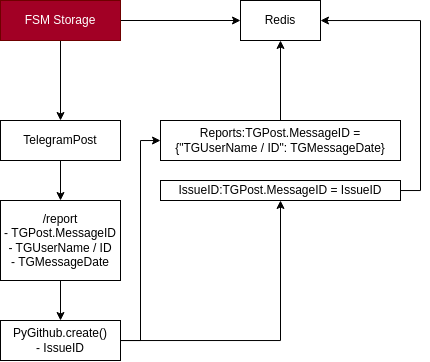

The diagram above was exported from draw.io. Its source (the exported page's mxGraphModel, read from the mxfile embedded in the PNG):
<mxGraphModel dx="598" dy="729" grid="1" gridSize="10" guides="1" tooltips="1" connect="1" arrows="1" fold="1" page="1" pageScale="1" pageWidth="850" pageHeight="1100" math="0" shadow="0">
  <root>
    <mxCell id="0" />
    <mxCell id="1" parent="0" />
    <mxCell id="R2owunQEgLAnWQz2HYs--9" value="" style="edgeStyle=orthogonalEdgeStyle;rounded=0;orthogonalLoop=1;jettySize=auto;html=1;" edge="1" parent="1" source="R2owunQEgLAnWQz2HYs--1" target="R2owunQEgLAnWQz2HYs--8">
      <mxGeometry relative="1" as="geometry" />
    </mxCell>
    <mxCell id="R2owunQEgLAnWQz2HYs--1" value="TelegramPost" style="rounded=0;whiteSpace=wrap;html=1;" vertex="1" parent="1">
      <mxGeometry x="360" y="200" width="120" height="40" as="geometry" />
    </mxCell>
    <mxCell id="R2owunQEgLAnWQz2HYs--2" value="Redis" style="rounded=0;whiteSpace=wrap;html=1;" vertex="1" parent="1">
      <mxGeometry x="600" y="80" width="80" height="40" as="geometry" />
    </mxCell>
    <mxCell id="R2owunQEgLAnWQz2HYs--6" style="edgeStyle=orthogonalEdgeStyle;rounded=0;orthogonalLoop=1;jettySize=auto;html=1;" edge="1" parent="1" source="R2owunQEgLAnWQz2HYs--4" target="R2owunQEgLAnWQz2HYs--1">
      <mxGeometry relative="1" as="geometry" />
    </mxCell>
    <mxCell id="R2owunQEgLAnWQz2HYs--7" style="edgeStyle=orthogonalEdgeStyle;rounded=0;orthogonalLoop=1;jettySize=auto;html=1;" edge="1" parent="1" source="R2owunQEgLAnWQz2HYs--4" target="R2owunQEgLAnWQz2HYs--2">
      <mxGeometry relative="1" as="geometry" />
    </mxCell>
    <mxCell id="R2owunQEgLAnWQz2HYs--4" value="FSM Storage" style="whiteSpace=wrap;html=1;rounded=0;fillColor=#a20025;fontColor=#ffffff;strokeColor=#6F0000;" vertex="1" parent="1">
      <mxGeometry x="360" y="80" width="120" height="40" as="geometry" />
    </mxCell>
    <mxCell id="R2owunQEgLAnWQz2HYs--19" value="" style="edgeStyle=orthogonalEdgeStyle;rounded=0;orthogonalLoop=1;jettySize=auto;html=1;" edge="1" parent="1" source="R2owunQEgLAnWQz2HYs--8" target="R2owunQEgLAnWQz2HYs--18">
      <mxGeometry relative="1" as="geometry" />
    </mxCell>
    <mxCell id="R2owunQEgLAnWQz2HYs--8" value="/report&lt;div&gt;-&amp;nbsp;&lt;span style=&quot;background-color: transparent; color: light-dark(rgb(0, 0, 0), rgb(255, 255, 255));&quot;&gt;TGPost.&lt;/span&gt;&lt;span style=&quot;background-color: transparent; color: light-dark(rgb(0, 0, 0), rgb(255, 255, 255));&quot;&gt;MessageID&lt;/span&gt;&lt;/div&gt;&lt;div&gt;&lt;span style=&quot;background-color: transparent; color: light-dark(rgb(0, 0, 0), rgb(255, 255, 255));&quot;&gt;- TGUserName / ID&lt;/span&gt;&lt;/div&gt;&lt;div&gt;&lt;span style=&quot;background-color: transparent; color: light-dark(rgb(0, 0, 0), rgb(255, 255, 255));&quot;&gt;- TGMessageDate&lt;/span&gt;&lt;/div&gt;" style="whiteSpace=wrap;html=1;rounded=0;" vertex="1" parent="1">
      <mxGeometry x="360" y="280" width="120" height="80" as="geometry" />
    </mxCell>
    <mxCell id="R2owunQEgLAnWQz2HYs--29" style="edgeStyle=orthogonalEdgeStyle;rounded=0;orthogonalLoop=1;jettySize=auto;html=1;" edge="1" parent="1" source="R2owunQEgLAnWQz2HYs--18" target="R2owunQEgLAnWQz2HYs--23">
      <mxGeometry relative="1" as="geometry">
        <Array as="points">
          <mxPoint x="500" y="420" />
          <mxPoint x="500" y="220" />
        </Array>
      </mxGeometry>
    </mxCell>
    <mxCell id="R2owunQEgLAnWQz2HYs--30" style="edgeStyle=orthogonalEdgeStyle;rounded=0;orthogonalLoop=1;jettySize=auto;html=1;" edge="1" parent="1" source="R2owunQEgLAnWQz2HYs--18" target="R2owunQEgLAnWQz2HYs--28">
      <mxGeometry relative="1" as="geometry" />
    </mxCell>
    <mxCell id="R2owunQEgLAnWQz2HYs--18" value="PyGithub.create()&lt;div&gt;- IssueID&lt;/div&gt;" style="whiteSpace=wrap;html=1;rounded=0;" vertex="1" parent="1">
      <mxGeometry x="360" y="400" width="120" height="40" as="geometry" />
    </mxCell>
    <mxCell id="R2owunQEgLAnWQz2HYs--27" style="edgeStyle=orthogonalEdgeStyle;rounded=0;orthogonalLoop=1;jettySize=auto;html=1;entryX=0.5;entryY=1;entryDx=0;entryDy=0;" edge="1" parent="1" source="R2owunQEgLAnWQz2HYs--23" target="R2owunQEgLAnWQz2HYs--2">
      <mxGeometry relative="1" as="geometry" />
    </mxCell>
    <mxCell id="R2owunQEgLAnWQz2HYs--23" value="&lt;div&gt;Reports:TGPost.MessageID =&lt;/div&gt;&lt;div&gt;{&lt;span style=&quot;background-color: transparent; color: light-dark(rgb(0, 0, 0), rgb(255, 255, 255));&quot;&gt;&quot;TGUserName / ID&quot;: TGMessageDate&lt;/span&gt;&lt;span style=&quot;background-color: transparent; color: light-dark(rgb(0, 0, 0), rgb(255, 255, 255));&quot;&gt;}&lt;/span&gt;&lt;/div&gt;" style="whiteSpace=wrap;html=1;rounded=0;" vertex="1" parent="1">
      <mxGeometry x="520" y="200" width="240" height="40" as="geometry" />
    </mxCell>
    <mxCell id="R2owunQEgLAnWQz2HYs--31" style="edgeStyle=orthogonalEdgeStyle;rounded=0;orthogonalLoop=1;jettySize=auto;html=1;" edge="1" parent="1" source="R2owunQEgLAnWQz2HYs--28" target="R2owunQEgLAnWQz2HYs--2">
      <mxGeometry relative="1" as="geometry">
        <Array as="points">
          <mxPoint x="780" y="270" />
          <mxPoint x="780" y="100" />
        </Array>
      </mxGeometry>
    </mxCell>
    <mxCell id="R2owunQEgLAnWQz2HYs--28" value="IssueID:TGPost.MessageID = IssueID" style="whiteSpace=wrap;html=1;" vertex="1" parent="1">
      <mxGeometry x="520" y="260" width="240" height="20" as="geometry" />
    </mxCell>
  </root>
</mxGraphModel>